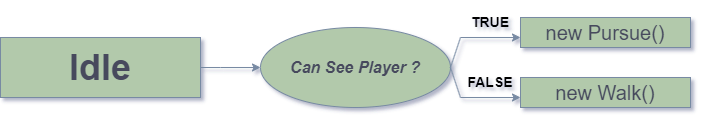

The diagram above was exported from draw.io. Its source (the exported page's mxGraphModel, read from the mxfile embedded in the PNG):
<mxGraphModel dx="1050" dy="565" grid="1" gridSize="10" guides="1" tooltips="1" connect="1" arrows="1" fold="1" page="1" pageScale="1" pageWidth="850" pageHeight="1100" background="none" math="0" shadow="1">
  <root>
    <mxCell id="0" />
    <mxCell id="1" parent="0" />
    <mxCell id="pMcHrU9hZ00EwClHXw37-3" style="edgeStyle=orthogonalEdgeStyle;rounded=0;orthogonalLoop=1;jettySize=auto;html=1;exitX=1;exitY=0.5;exitDx=0;exitDy=0;labelBackgroundColor=none;fontColor=default;strokeColor=#788AA3;" edge="1" parent="1" source="pMcHrU9hZ00EwClHXw37-1" target="pMcHrU9hZ00EwClHXw37-4">
      <mxGeometry relative="1" as="geometry">
        <mxPoint x="390" y="260" as="targetPoint" />
        <Array as="points">
          <mxPoint x="290" y="240" />
          <mxPoint x="290" y="240" />
        </Array>
      </mxGeometry>
    </mxCell>
    <mxCell id="pMcHrU9hZ00EwClHXw37-1" value="&lt;h1&gt;&lt;font style=&quot;font-size: 36px;&quot;&gt;Idle&lt;/font&gt;&lt;/h1&gt;" style="rounded=0;whiteSpace=wrap;html=1;align=center;labelBackgroundColor=none;fillColor=#B2C9AB;strokeColor=#788AA3;fontColor=#46495D;" vertex="1" parent="1">
      <mxGeometry x="70" y="210" width="200" height="60" as="geometry" />
    </mxCell>
    <mxCell id="pMcHrU9hZ00EwClHXw37-4" value="&lt;h2&gt;&lt;font style=&quot;font-size: 16px;&quot;&gt;&lt;i&gt;Can See Player ?&lt;/i&gt;&lt;/font&gt;&lt;/h2&gt;" style="ellipse;whiteSpace=wrap;html=1;labelBackgroundColor=none;fillColor=#B2C9AB;strokeColor=#788AA3;fontColor=#46495D;rounded=0;" vertex="1" parent="1">
      <mxGeometry x="330" y="200" width="190" height="80" as="geometry" />
    </mxCell>
    <mxCell id="pMcHrU9hZ00EwClHXw37-8" value="" style="endArrow=classic;html=1;rounded=0;entryX=1;entryY=1;entryDx=0;entryDy=0;labelBackgroundColor=none;fontColor=default;strokeColor=#788AA3;" edge="1" parent="1" target="pMcHrU9hZ00EwClHXw37-17">
      <mxGeometry width="50" height="50" relative="1" as="geometry">
        <mxPoint x="530" y="210" as="sourcePoint" />
        <mxPoint x="630" y="210" as="targetPoint" />
      </mxGeometry>
    </mxCell>
    <mxCell id="pMcHrU9hZ00EwClHXw37-10" value="" style="endArrow=classic;html=1;rounded=0;entryX=1;entryY=1;entryDx=0;entryDy=0;labelBackgroundColor=none;fontColor=default;strokeColor=#788AA3;" edge="1" parent="1" target="pMcHrU9hZ00EwClHXw37-11">
      <mxGeometry width="50" height="50" relative="1" as="geometry">
        <mxPoint x="530" y="270" as="sourcePoint" />
        <mxPoint x="630" y="270" as="targetPoint" />
      </mxGeometry>
    </mxCell>
    <mxCell id="pMcHrU9hZ00EwClHXw37-11" value="&lt;h3&gt;&lt;font color=&quot;#000000&quot;&gt;FALSE&lt;/font&gt;&lt;/h3&gt;" style="text;html=1;align=center;verticalAlign=middle;whiteSpace=wrap;rounded=0;labelBackgroundColor=none;fontColor=#46495D;" vertex="1" parent="1">
      <mxGeometry x="530" y="240" width="60" height="30" as="geometry" />
    </mxCell>
    <mxCell id="pMcHrU9hZ00EwClHXw37-13" value="" style="endArrow=none;html=1;rounded=0;exitX=1;exitY=0.5;exitDx=0;exitDy=0;labelBackgroundColor=none;fontColor=default;strokeColor=#788AA3;" edge="1" parent="1" source="pMcHrU9hZ00EwClHXw37-4">
      <mxGeometry width="50" height="50" relative="1" as="geometry">
        <mxPoint x="550" y="270" as="sourcePoint" />
        <mxPoint x="530" y="210" as="targetPoint" />
      </mxGeometry>
    </mxCell>
    <mxCell id="pMcHrU9hZ00EwClHXw37-16" value="" style="endArrow=none;html=1;rounded=0;entryX=1;entryY=0.5;entryDx=0;entryDy=0;labelBackgroundColor=none;fontColor=default;strokeColor=#788AA3;" edge="1" parent="1" target="pMcHrU9hZ00EwClHXw37-4">
      <mxGeometry width="50" height="50" relative="1" as="geometry">
        <mxPoint x="530" y="270" as="sourcePoint" />
        <mxPoint x="580" y="220" as="targetPoint" />
      </mxGeometry>
    </mxCell>
    <mxCell id="pMcHrU9hZ00EwClHXw37-17" value="&lt;h3&gt;&lt;font color=&quot;#000000&quot;&gt;TRUE&lt;/font&gt;&lt;/h3&gt;" style="text;html=1;align=center;verticalAlign=middle;whiteSpace=wrap;rounded=0;labelBackgroundColor=none;fontColor=#46495D;" vertex="1" parent="1">
      <mxGeometry x="530" y="180" width="60" height="30" as="geometry" />
    </mxCell>
    <mxCell id="pMcHrU9hZ00EwClHXw37-18" value="&lt;h3&gt;&lt;font style=&quot;font-weight: normal; font-size: 20px;&quot;&gt;new Pursue()&lt;/font&gt;&lt;/h3&gt;" style="rounded=0;whiteSpace=wrap;html=1;labelBackgroundColor=none;fillColor=#B2C9AB;strokeColor=#788AA3;fontColor=#46495D;" vertex="1" parent="1">
      <mxGeometry x="590" y="190" width="170" height="30" as="geometry" />
    </mxCell>
    <mxCell id="pMcHrU9hZ00EwClHXw37-19" value="&lt;h3&gt;&lt;font style=&quot;font-weight: normal; font-size: 20px;&quot;&gt;new Walk()&lt;/font&gt;&lt;/h3&gt;" style="rounded=0;whiteSpace=wrap;html=1;labelBackgroundColor=none;fillColor=#B2C9AB;strokeColor=#788AA3;fontColor=#46495D;" vertex="1" parent="1">
      <mxGeometry x="590" y="250" width="170" height="30" as="geometry" />
    </mxCell>
  </root>
</mxGraphModel>